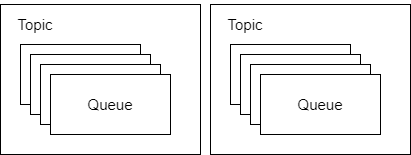

The diagram above was exported from draw.io. Its source (the exported page's mxGraphModel, read from the mxfile embedded in the PNG):
<mxGraphModel dx="1046" dy="772" grid="1" gridSize="10" guides="1" tooltips="1" connect="1" arrows="1" fold="1" page="1" pageScale="1" pageWidth="827" pageHeight="1169" math="0" shadow="0">
  <root>
    <mxCell id="0" />
    <mxCell id="1" parent="0" />
    <mxCell id="3" value="" style="rounded=0;whiteSpace=wrap;html=1;align=left;" parent="1" vertex="1">
      <mxGeometry x="110" y="200" width="200" height="150" as="geometry" />
    </mxCell>
    <mxCell id="4" value="&lt;p style=&quot;font-size: 15px;&quot;&gt;Topic&lt;/p&gt;" style="text;html=1;strokeColor=none;fillColor=none;align=center;verticalAlign=middle;whiteSpace=wrap;rounded=0;fontSize=15;" parent="1" vertex="1">
      <mxGeometry x="110" y="200" width="70" height="40" as="geometry" />
    </mxCell>
    <mxCell id="5" value="Queue" style="rounded=0;whiteSpace=wrap;html=1;fontSize=15;" parent="1" vertex="1">
      <mxGeometry x="130" y="240" width="120" height="60" as="geometry" />
    </mxCell>
    <mxCell id="6" value="Queue" style="rounded=0;whiteSpace=wrap;html=1;fontSize=15;" parent="1" vertex="1">
      <mxGeometry x="140" y="250" width="120" height="60" as="geometry" />
    </mxCell>
    <mxCell id="7" value="Queue" style="rounded=0;whiteSpace=wrap;html=1;fontSize=15;" parent="1" vertex="1">
      <mxGeometry x="150" y="260" width="120" height="60" as="geometry" />
    </mxCell>
    <mxCell id="8" value="Queue" style="rounded=0;whiteSpace=wrap;html=1;fontSize=15;" parent="1" vertex="1">
      <mxGeometry x="160" y="270" width="120" height="60" as="geometry" />
    </mxCell>
    <mxCell id="10" value="" style="rounded=0;whiteSpace=wrap;html=1;align=left;" vertex="1" parent="1">
      <mxGeometry x="320" y="200" width="200" height="150" as="geometry" />
    </mxCell>
    <mxCell id="11" value="&lt;p style=&quot;font-size: 15px;&quot;&gt;Topic&lt;/p&gt;" style="text;html=1;strokeColor=none;fillColor=none;align=center;verticalAlign=middle;whiteSpace=wrap;rounded=0;fontSize=15;" vertex="1" parent="1">
      <mxGeometry x="320" y="200" width="70" height="40" as="geometry" />
    </mxCell>
    <mxCell id="12" value="Queue" style="rounded=0;whiteSpace=wrap;html=1;fontSize=15;" vertex="1" parent="1">
      <mxGeometry x="340" y="240" width="120" height="60" as="geometry" />
    </mxCell>
    <mxCell id="13" value="Queue" style="rounded=0;whiteSpace=wrap;html=1;fontSize=15;" vertex="1" parent="1">
      <mxGeometry x="350" y="250" width="120" height="60" as="geometry" />
    </mxCell>
    <mxCell id="14" value="Queue" style="rounded=0;whiteSpace=wrap;html=1;fontSize=15;" vertex="1" parent="1">
      <mxGeometry x="360" y="260" width="120" height="60" as="geometry" />
    </mxCell>
    <mxCell id="15" value="Queue" style="rounded=0;whiteSpace=wrap;html=1;fontSize=15;" vertex="1" parent="1">
      <mxGeometry x="370" y="270" width="120" height="60" as="geometry" />
    </mxCell>
  </root>
</mxGraphModel>